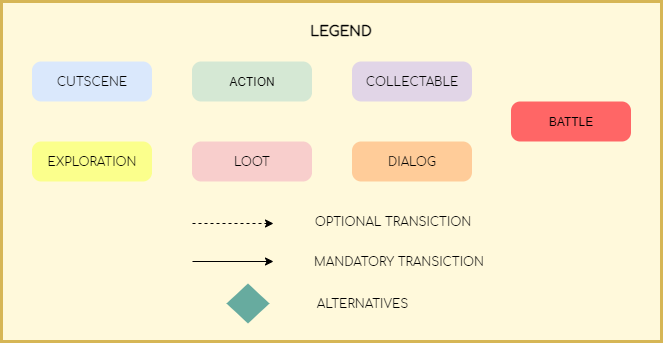

The diagram above was exported from draw.io. Its source (the exported page's mxGraphModel, read from the mxfile embedded in the PNG):
<mxGraphModel dx="3671" dy="2693" grid="1" gridSize="10" guides="1" tooltips="1" connect="1" arrows="1" fold="1" page="1" pageScale="1" pageWidth="827" pageHeight="1169" math="0" shadow="0">
  <root>
    <mxCell id="0" />
    <mxCell id="1" parent="0" />
    <mxCell id="2" value="" style="rounded=0;whiteSpace=wrap;html=1;strokeColor=#D6B656;strokeWidth=3;fillColor=#FFF9DB;" vertex="1" parent="1">
      <mxGeometry x="120" y="-890" width="660" height="340" as="geometry" />
    </mxCell>
    <mxCell id="3" value="" style="rounded=1;whiteSpace=wrap;html=1;fillColor=#dae8fc;arcSize=23;strokeColor=none;" vertex="1" parent="1">
      <mxGeometry x="150.5" y="-830" width="120" height="40" as="geometry" />
    </mxCell>
    <mxCell id="4" value="&lt;font face=&quot;Comfortaa&quot; data-font-src=&quot;https://fonts.googleapis.com/css?family=Comfortaa&quot;&gt;CUTSCENE&lt;/font&gt;" style="text;html=1;strokeColor=none;fillColor=none;align=center;verticalAlign=middle;whiteSpace=wrap;rounded=0;" vertex="1" parent="1">
      <mxGeometry x="190.5" y="-820" width="40" height="20" as="geometry" />
    </mxCell>
    <mxCell id="5" value="" style="rounded=1;whiteSpace=wrap;html=1;arcSize=23;strokeColor=none;fillColor=#FBFF8C;" vertex="1" parent="1">
      <mxGeometry x="150.5" y="-750" width="120" height="40" as="geometry" />
    </mxCell>
    <mxCell id="6" value="&lt;font face=&quot;Comfortaa&quot; data-font-src=&quot;https://fonts.googleapis.com/css?family=Comfortaa&quot;&gt;EXPLORATION&lt;/font&gt;" style="text;html=1;strokeColor=none;fillColor=none;align=center;verticalAlign=middle;whiteSpace=wrap;rounded=0;" vertex="1" parent="1">
      <mxGeometry x="190.5" y="-740" width="40" height="20" as="geometry" />
    </mxCell>
    <mxCell id="7" value="" style="rounded=1;whiteSpace=wrap;html=1;fillColor=#f8cecc;arcSize=23;strokeColor=none;" vertex="1" parent="1">
      <mxGeometry x="310.5" y="-750" width="120" height="40" as="geometry" />
    </mxCell>
    <mxCell id="8" value="&lt;font face=&quot;Comfortaa&quot; data-font-src=&quot;https://fonts.googleapis.com/css?family=Comfortaa&quot;&gt;LOOT&lt;/font&gt;" style="text;html=1;strokeColor=none;fillColor=none;align=center;verticalAlign=middle;whiteSpace=wrap;rounded=0;" vertex="1" parent="1">
      <mxGeometry x="350.5" y="-740" width="40" height="20" as="geometry" />
    </mxCell>
    <mxCell id="9" value="ACTION" style="rounded=1;whiteSpace=wrap;html=1;fillColor=#d5e8d4;arcSize=23;strokeColor=none;" vertex="1" parent="1">
      <mxGeometry x="310.5" y="-830" width="120" height="40" as="geometry" />
    </mxCell>
    <mxCell id="10" value="" style="rounded=1;whiteSpace=wrap;html=1;fillColor=#e1d5e7;arcSize=23;strokeColor=none;" vertex="1" parent="1">
      <mxGeometry x="470.5" y="-830" width="120" height="40" as="geometry" />
    </mxCell>
    <mxCell id="11" value="&lt;font face=&quot;Comfortaa&quot; data-font-src=&quot;https://fonts.googleapis.com/css?family=Comfortaa&quot;&gt;COLLECTABLE&lt;/font&gt;" style="text;html=1;strokeColor=none;fillColor=none;align=center;verticalAlign=middle;whiteSpace=wrap;rounded=0;" vertex="1" parent="1">
      <mxGeometry x="510.5" y="-820" width="40" height="20" as="geometry" />
    </mxCell>
    <mxCell id="12" style="edgeStyle=orthogonalEdgeStyle;rounded=0;orthogonalLoop=1;jettySize=auto;html=1;entryX=0;entryY=0.5;entryDx=0;entryDy=0;startArrow=none;startFill=0;dashed=1;" edge="1" parent="1">
      <mxGeometry relative="1" as="geometry">
        <mxPoint x="311" y="-668" as="sourcePoint" />
        <mxPoint x="392" y="-668" as="targetPoint" />
      </mxGeometry>
    </mxCell>
    <mxCell id="13" style="edgeStyle=orthogonalEdgeStyle;rounded=0;orthogonalLoop=1;jettySize=auto;html=1;entryX=0;entryY=0.5;entryDx=0;entryDy=0;startArrow=none;startFill=0;" edge="1" parent="1">
      <mxGeometry relative="1" as="geometry">
        <mxPoint x="311" y="-630" as="sourcePoint" />
        <mxPoint x="392" y="-630" as="targetPoint" />
      </mxGeometry>
    </mxCell>
    <mxCell id="14" value="&lt;font face=&quot;Comfortaa&quot; data-font-src=&quot;https://fonts.googleapis.com/css?family=Comfortaa&quot;&gt;OPTIONAL TRANSICTION&lt;/font&gt;" style="text;html=1;strokeColor=none;fillColor=none;align=center;verticalAlign=middle;whiteSpace=wrap;rounded=0;" vertex="1" parent="1">
      <mxGeometry x="432" y="-680" width="160" height="20" as="geometry" />
    </mxCell>
    <mxCell id="15" value="&lt;font face=&quot;Comfortaa&quot; data-font-src=&quot;https://fonts.googleapis.com/css?family=Comfortaa&quot;&gt;MANDATORY TRANSICTION&lt;/font&gt;" style="text;html=1;strokeColor=none;fillColor=none;align=center;verticalAlign=middle;whiteSpace=wrap;rounded=0;" vertex="1" parent="1">
      <mxGeometry x="428" y="-640" width="180" height="20" as="geometry" />
    </mxCell>
    <mxCell id="16" value="" style="rounded=1;whiteSpace=wrap;html=1;arcSize=23;strokeColor=none;fillColor=#FFCC99;" vertex="1" parent="1">
      <mxGeometry x="470.5" y="-750" width="120" height="40" as="geometry" />
    </mxCell>
    <mxCell id="17" value="&lt;font face=&quot;Comfortaa&quot; data-font-src=&quot;https://fonts.googleapis.com/css?family=Comfortaa&quot;&gt;DIALOG&lt;/font&gt;" style="text;html=1;strokeColor=none;fillColor=none;align=center;verticalAlign=middle;whiteSpace=wrap;rounded=0;" vertex="1" parent="1">
      <mxGeometry x="510.5" y="-740" width="40" height="20" as="geometry" />
    </mxCell>
    <mxCell id="18" value="BATTLE" style="rounded=1;whiteSpace=wrap;html=1;arcSize=23;strokeColor=none;fillColor=#FF6666;" vertex="1" parent="1">
      <mxGeometry x="629.5" y="-790" width="120" height="40" as="geometry" />
    </mxCell>
    <mxCell id="19" value="" style="rhombus;whiteSpace=wrap;html=1;strokeColor=none;fillColor=#67AB9F;" vertex="1" parent="1">
      <mxGeometry x="345" y="-608" width="43" height="40" as="geometry" />
    </mxCell>
    <mxCell id="20" value="&lt;font face=&quot;Comfortaa&quot; data-font-src=&quot;https://fonts.googleapis.com/css?family=Comfortaa&quot;&gt;ALTERNATIVES&lt;/font&gt;" style="text;html=1;strokeColor=none;fillColor=none;align=center;verticalAlign=middle;whiteSpace=wrap;rounded=0;" vertex="1" parent="1">
      <mxGeometry x="451" y="-598" width="61" height="20" as="geometry" />
    </mxCell>
    <mxCell id="21" value="&lt;font face=&quot;Comfortaa&quot; data-font-src=&quot;https://fonts.googleapis.com/css?family=Comfortaa&quot; style=&quot;font-size: 14px;&quot;&gt;LEGEND&lt;/font&gt;" style="text;html=1;fillColor=none;align=center;verticalAlign=middle;whiteSpace=wrap;rounded=0;fontStyle=1;fontSize=14;" vertex="1" parent="1">
      <mxGeometry x="440" y="-870" width="40" height="20" as="geometry" />
    </mxCell>
  </root>
</mxGraphModel>